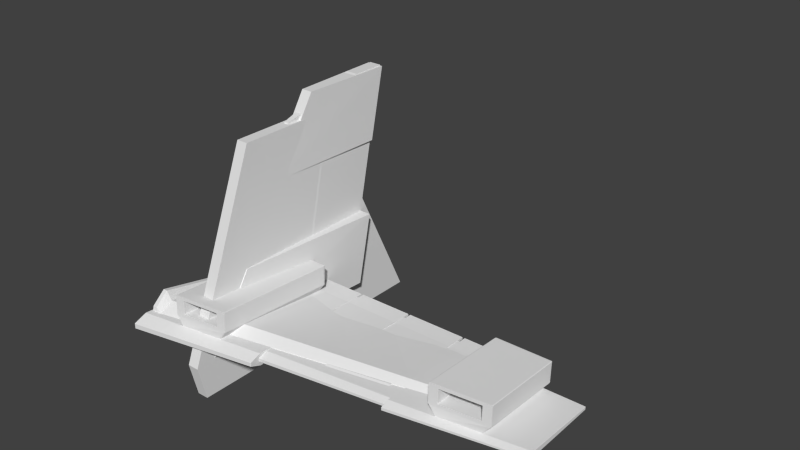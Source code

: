 # Source: Wings.blend  (saved by Blender 2.75.0; exported with 4.5.12 LTS)
import bpy
from mathutils import Matrix  # noqa: F401  (used for matrix-valued properties, if any)

bpy.ops.wm.read_factory_settings(use_empty=True)
scene = bpy.context.scene
scene.name = 'Scene'

# ---- collections
col_collection_1 = bpy.data.collections.new('Collection 1'); scene.collection.children.link(col_collection_1)

# ---- materials (node trees are filled in below, after node groups)
mat_material = bpy.data.materials.new('Material')
mat_material.alpha_threshold = 0.0
mat_material.roughness = 0.5
mat_material.line_color = (0.0, 0.0, 0.0, 1.0)

# ---- material node trees
mat_material.use_nodes = True; mat_material.node_tree.nodes.clear()
_N = mat_material.node_tree.nodes; _L = mat_material.node_tree.links
n0 = _N.new('ShaderNodeOutputMaterial'); n0.name = 'Material Output'; n0.location = (300, 300)
n1 = _N.new('ShaderNodeBsdfDiffuse'); n1.name = 'Diffuse BSDF'; n1.location = (10, 300)
_L.new(n1.outputs[0], n0.inputs[0])
n0.is_active_output = True

# ---- world
world_world = bpy.data.worlds.new('World'); scene.world = world_world
world_world.color = (0.05088, 0.05088, 0.05088)
world_world.use_sun_shadow = False
world_world.sun_shadow_jitter_overblur = 0.0
world_world.cycles.sampling_method = 'MANUAL'
world_world.cycles.sample_map_resolution = 256

# ---- meshes
me_cube_005 = bpy.data.meshes.new('Cube.005')
me_cube_005.from_pydata([(-0.8071, -1.0, -0.1228), (-0.8071, -1.0, 0.1228), (-0.8071, 1.207, -0.08296), (-0.8071, 1.207, -0.03348), (4.144, 0.195, -0.04218), (4.144, 0.195, 0.04218), (4.144, 1.207, -0.03331), (4.144, 1.207, 0.01865), (-0.8071, -0.7793, 0.254), (-0.8071, -0.7793, -0.224), (4.144, 0.2962, 0.1038), (4.144, 0.2962, -0.0739), (-0.8071, -1.034, 0.0), (-0.9739, -1.0, 0.1938), (4.144, 1.236, -0.00733), (4.144, 0.1952, 0.0), (4.144, 0.2993, 0.01497), (-0.9739, -1.0, -0.1706), (0.183, 1.207, -0.02305), (1.173, 0.918, 0.005038), (2.163, 0.918, 0.0246), (3.154, 1.207, 0.008226), (3.154, 1.207, -0.04324), (2.163, 0.918, -0.07105), (1.173, 0.918, -0.08969), (0.183, 1.207, -0.07303), (3.154, -0.04404, 0.0583), (2.163, -0.283, 0.07442), (1.173, -0.522, 0.09054), (0.183, -0.761, 0.1067), (0.183, -0.761, -0.1067), (1.173, -0.522, -0.09054), (2.163, -0.283, -0.07442), (3.154, -0.04404, -0.0583), (3.154, 0.08109, 0.1339), (2.163, -0.134, 0.1639), (1.173, -0.3491, 0.1939), (0.183, -0.5642, 0.224), (0.183, -0.5642, -0.194), (1.173, -0.3491, -0.164), (2.163, -0.134, -0.1339), (3.154, 0.08109, -0.1039), (0.183, -0.7881, 0.0), (1.173, -0.5423, 0.0), (2.163, -0.2965, 0.0), (3.154, -0.05066, 0.0), (3.154, 1.236, -0.01751), (2.163, 0.9471, -0.02322), (1.173, 0.9471, -0.04232), (0.183, 1.236, -0.04804), (-0.8071, 1.426, -0.07251), (-0.8071, 1.426, -0.03333), (4.144, 1.426, -0.0332), (4.144, 1.426, 0.007939), (-0.8071, 1.455, -0.05292), (4.144, 1.455, -0.01263), (0.183, 1.426, -0.02508), (3.154, 1.426, -0.0003148), (3.154, 1.426, -0.04106), (0.183, 1.426, -0.06465), (3.154, 1.455, -0.02069), (0.183, 1.455, -0.04486), (-0.9039, -1.0, -0.1706), (-0.9039, -1.0, 0.1938), (-0.9039, 1.207, -0.1115), (-0.9039, 1.207, -0.03804), (-0.9039, -0.7793, 0.3885), (-0.9039, -0.7793, -0.3208), (-0.9039, -1.034, 0.01164), (-0.9039, 1.426, -0.09596), (-0.9039, 1.426, -0.03783), (-0.9039, 1.455, -0.0669), (-0.9739, 1.207, -0.1115), (-0.9739, 1.207, -0.03804), (-0.9739, -0.7793, 0.3885), (-0.9739, -0.7793, -0.3208), (-0.9739, -1.034, 0.01164), (-0.9739, 1.207, -0.07476), (-0.9739, -0.8069, 0.03386), (-0.9739, 1.426, -0.09596), (-0.9739, 1.426, -0.03783), (-0.9739, 1.455, -0.0669)], [], [(54, 50, 69, 71), (22, 46, 60, 58), (16, 15, 4, 11), (42, 12, 0, 30), (41, 22, 6, 11), (37, 18, 3, 8), (29, 37, 8, 1), (33, 41, 11, 4), (14, 16, 11, 6), (3, 51, 70, 65), (12, 1, 63, 68), (7, 10, 16, 14), (29, 1, 12, 42), (10, 5, 15, 16), (18, 49, 61, 56), (0, 12, 68, 62), (25, 2, 50, 59), (18, 19, 48, 49), (19, 20, 47, 48), (20, 21, 46, 47), (5, 26, 45, 15), (26, 27, 44, 45), (27, 28, 43, 44), (28, 29, 42, 43), (0, 9, 38, 30), (30, 38, 39, 31), (31, 39, 40, 32), (32, 40, 41, 33), (5, 10, 34, 26), (26, 34, 35, 27), (27, 35, 36, 28), (28, 36, 37, 29), (10, 7, 21, 34), (34, 21, 20, 35), (35, 20, 19, 36), (36, 19, 18, 37), (9, 2, 25, 38), (38, 25, 24, 39), (39, 24, 23, 40), (40, 23, 22, 41), (15, 45, 33, 4), (45, 44, 32, 33), (44, 43, 31, 32), (43, 42, 30, 31), (46, 21, 57, 60), (49, 48, 24, 25), (48, 47, 23, 24), (47, 46, 22, 23), (60, 55, 52, 58), (57, 53, 55, 60), (51, 56, 61, 54), (54, 61, 59, 50), (49, 25, 59, 61), (21, 7, 53, 57), (9, 0, 62, 67), (3, 18, 56, 51), (14, 6, 52, 55), (7, 14, 55, 53), (6, 22, 58, 52), (2, 9, 67, 64), (68, 63, 13, 76), (67, 62, 17, 75), (70, 71, 81, 80), (71, 69, 79, 81), (64, 67, 75, 72), (65, 70, 80, 73), (8, 3, 65, 66), (50, 2, 64, 69), (51, 54, 71, 70), (1, 8, 66, 63), (78, 77, 72, 75), (76, 78, 75, 17), (13, 74, 78, 76), (74, 73, 77, 78), (77, 73, 80, 81), (72, 77, 81, 79), (62, 68, 76, 17), (69, 64, 72, 79), (63, 66, 74, 13), (66, 65, 73, 74)])
_uv = me_cube_005.uv_layers.new(name='UVMap')
_uv.uv.foreach_set('vector', [0.7275, 0.9834, 0.7224, 0.9829, 0.7221, 0.9687, 0.7279, 0.9692, 0.8801, 0.852, 0.8824, 0.8475, 0.9098, 0.8484, 0.9061, 0.8505, 0.8056, 0.2313, 0.8034, 0.2463, 0.7974, 0.2463, 0.7928, 0.2318, 0.1627, 0.7681, 0.02076, 0.8042, 0.0174, 0.7862, 0.1597, 0.7526, 0.5863, 0.6327, 0.5879, 0.4709, 0.7301, 0.4722, 0.7288, 0.6031, 0.1591, 0.1008, 0.1622, 0.3575, 0.02007, 0.3595, 0.01658, 0.07138, 0.1602, 0.06796, 0.1591, 0.1008, 0.01658, 0.07138, 0.01789, 0.03455, 0.5866, 0.6518, 0.5863, 0.6327, 0.7288, 0.6031, 0.7289, 0.6183, 0.8024, 0.09682, 0.8056, 0.2313, 0.7928, 0.2318, 0.7986, 0.101, 0.696, 0.896, 0.7273, 0.8965, 0.7271, 0.9104, 0.6957, 0.91, 0.7878, 0.5517, 0.7877, 0.5701, 0.7735, 0.5796, 0.7738, 0.5533, 0.8061, 0.101, 0.8183, 0.2318, 0.8056, 0.2313, 0.8024, 0.09682, 0.1602, 0.06796, 0.01789, 0.03455, 0.02122, 0.01658, 0.1632, 0.05244, 0.8183, 0.2318, 0.8095, 0.2463, 0.8034, 0.2463, 0.8056, 0.2313, 0.4313, 0.8391, 0.4291, 0.8434, 0.404, 0.8426, 0.4073, 0.8406, 0.7878, 0.5332, 0.7878, 0.5517, 0.7738, 0.5533, 0.7738, 0.5268, 0.1616, 0.4668, 0.01947, 0.4655, 0.01978, 0.4341, 0.1619, 0.4354, 0.4313, 0.8391, 0.5797, 0.8373, 0.579, 0.8455, 0.4291, 0.8434, 0.5797, 0.8373, 0.7294, 0.8373, 0.7299, 0.8456, 0.579, 0.8455, 0.7294, 0.8373, 0.8802, 0.8428, 0.8824, 0.8475, 0.7299, 0.8456, 0.7296, 0.2015, 0.5873, 0.1681, 0.5891, 0.1599, 0.7311, 0.1956, 0.5873, 0.1681, 0.4449, 0.1348, 0.4471, 0.1241, 0.5891, 0.1599, 0.4449, 0.1348, 0.3026, 0.1014, 0.3052, 0.08829, 0.4471, 0.1241, 0.3026, 0.1014, 0.1602, 0.06796, 0.1632, 0.05244, 0.3052, 0.08829, 0.0174, 0.7862, 0.01658, 0.7513, 0.159, 0.7217, 0.1597, 0.7526, 0.1597, 0.7526, 0.159, 0.7217, 0.3015, 0.692, 0.302, 0.719, 0.302, 0.719, 0.3015, 0.692, 0.4439, 0.6624, 0.4443, 0.6854, 0.4443, 0.6854, 0.4439, 0.6624, 0.5863, 0.6327, 0.5866, 0.6518, 0.7296, 0.2015, 0.729, 0.2185, 0.5865, 0.1891, 0.5873, 0.1681, 0.5873, 0.1681, 0.5865, 0.1891, 0.444, 0.1597, 0.4449, 0.1348, 0.4449, 0.1348, 0.444, 0.1597, 0.3015, 0.1303, 0.3026, 0.1014, 0.3026, 0.1014, 0.3015, 0.1303, 0.1591, 0.1008, 0.1602, 0.06796, 0.729, 0.2185, 0.7307, 0.3498, 0.5886, 0.3517, 0.5865, 0.1891, 0.5865, 0.1891, 0.5886, 0.3517, 0.4459, 0.312, 0.444, 0.1597, 0.444, 0.1597, 0.4459, 0.312, 0.3038, 0.3141, 0.3015, 0.1303, 0.3015, 0.1303, 0.3038, 0.3141, 0.1622, 0.3575, 0.1591, 0.1008, 0.01658, 0.7513, 0.01947, 0.4655, 0.1616, 0.4668, 0.159, 0.7217, 0.159, 0.7217, 0.1616, 0.4668, 0.3033, 0.5099, 0.3015, 0.692, 0.3015, 0.692, 0.3033, 0.5099, 0.4454, 0.5111, 0.4439, 0.6624, 0.4439, 0.6624, 0.4454, 0.5111, 0.5879, 0.4709, 0.5863, 0.6327, 0.7304, 0.6242, 0.5885, 0.6601, 0.5866, 0.6518, 0.7289, 0.6183, 0.5885, 0.6601, 0.4465, 0.696, 0.4443, 0.6854, 0.5866, 0.6518, 0.4465, 0.696, 0.3046, 0.7321, 0.302, 0.719, 0.4443, 0.6854, 0.3046, 0.7321, 0.1627, 0.7681, 0.1597, 0.7526, 0.302, 0.719, 0.8824, 0.8475, 0.8802, 0.8428, 0.9062, 0.846, 0.9098, 0.8484, 0.4291, 0.8434, 0.579, 0.8455, 0.5794, 0.8537, 0.4311, 0.8478, 0.579, 0.8455, 0.7299, 0.8456, 0.7291, 0.854, 0.5794, 0.8537, 0.7299, 0.8456, 0.8824, 0.8475, 0.8801, 0.852, 0.7291, 0.854, 0.5883, 0.4344, 0.7304, 0.4357, 0.7304, 0.4408, 0.5882, 0.4395, 0.589, 0.3831, 0.7311, 0.3812, 0.7311, 0.3864, 0.589, 0.3882, 0.0205, 0.3909, 0.1626, 0.3889, 0.1627, 0.394, 0.02055, 0.3959, 0.01985, 0.429, 0.162, 0.4304, 0.1619, 0.4354, 0.01978, 0.4341, 0.4291, 0.8434, 0.4311, 0.8478, 0.4073, 0.8446, 0.404, 0.8426, 0.5886, 0.3517, 0.7307, 0.3498, 0.7311, 0.3812, 0.589, 0.3831, 0.7955, 0.499, 0.7878, 0.5332, 0.7738, 0.5268, 0.7785, 0.4889, 0.02007, 0.3595, 0.1622, 0.3575, 0.1626, 0.3889, 0.0205, 0.3909, 0.8024, 0.09682, 0.7986, 0.101, 0.7987, 0.0696, 0.8016, 0.06542, 0.8061, 0.101, 0.8024, 0.09682, 0.8016, 0.06542, 0.8046, 0.0696, 0.7301, 0.4722, 0.5879, 0.4709, 0.5882, 0.4395, 0.7304, 0.4408, 0.6911, 0.983, 0.4051, 0.9834, 0.404, 0.9638, 0.6908, 0.9685, 0.7738, 0.5533, 0.7735, 0.5796, 0.7636, 0.5802, 0.7636, 0.5532, 0.7785, 0.4889, 0.7738, 0.5268, 0.7638, 0.5262, 0.7684, 0.4877, 0.7271, 0.9104, 0.733, 0.9107, 0.7328, 0.9206, 0.7269, 0.9205, 0.7279, 0.9692, 0.7221, 0.9687, 0.7224, 0.9587, 0.7284, 0.959, 0.6908, 0.9685, 0.404, 0.9638, 0.4042, 0.9538, 0.6909, 0.9585, 0.6957, 0.91, 0.7271, 0.9104, 0.7269, 0.9205, 0.6956, 0.92, 0.408, 0.8871, 0.696, 0.896, 0.6957, 0.91, 0.404, 0.9106, 0.7224, 0.9829, 0.6911, 0.983, 0.6908, 0.9685, 0.7221, 0.9687, 0.7273, 0.8965, 0.7323, 0.8967, 0.733, 0.9107, 0.7271, 0.9104, 0.7877, 0.5701, 0.7973, 0.6058, 0.7791, 0.6211, 0.7735, 0.5796, 0.9152, 0.3636, 0.96, 0.07766, 0.9653, 0.07811, 0.9662, 0.3648, 0.9151, 0.3963, 0.9152, 0.3636, 0.9662, 0.3648, 0.9416, 0.3941, 0.8895, 0.3888, 0.8649, 0.3545, 0.9152, 0.3636, 0.9151, 0.3963, 0.8649, 0.3545, 0.9548, 0.07704, 0.96, 0.07766, 0.9152, 0.3636, 0.96, 0.07766, 0.9548, 0.07704, 0.9579, 0.04581, 0.9625, 0.04207, 0.9653, 0.07811, 0.96, 0.07766, 0.9625, 0.04207, 0.9662, 0.04665, 0.7738, 0.5268, 0.7738, 0.5533, 0.7636, 0.5532, 0.7638, 0.5262, 0.7221, 0.9687, 0.6908, 0.9685, 0.6909, 0.9585, 0.7224, 0.9587, 0.7735, 0.5796, 0.7791, 0.6211, 0.769, 0.6225, 0.7636, 0.5802, 0.404, 0.9106, 0.6957, 0.91, 0.6956, 0.92, 0.404, 0.9206])
me_cube_005.use_remesh_preserve_volume = False
me_cube_005.use_remesh_preserve_attributes = False
me_cube_005.use_mirror_vertex_groups = False
me_cube_005.update()
me_cube_004 = bpy.data.meshes.new('Cube.004')
me_cube_004.from_pydata([(-1.0, -1.354, -0.3206), (-1.0, -1.354, 0.3206), (-1.0, 1.207, -0.401), (-1.0, 1.207, -0.1386), (5.255, -0.1587, -0.1101), (5.255, -0.1587, 0.1101), (5.255, 1.207, -0.1378), (5.255, 1.207, 0.1378), (-1.0, -1.133, 1.0), (-1.0, -1.133, -1.0), (5.255, -0.05742, 0.3435), (5.255, -0.05742, -0.3435), (1.085, 1.207, -0.0465), (3.17, 1.207, 0.04563), (3.17, 1.207, -0.2255), (1.085, 1.207, -0.3133), (3.17, -0.557, 0.1803), (1.085, -0.9553, 0.2504), (1.085, -0.9553, -0.2504), (3.17, -0.557, -0.1803), (3.17, -0.4159, 0.5624), (1.085, -0.7744, 0.7812), (1.085, -0.7744, -0.7812), (3.17, -0.4159, -0.5624), (1.085, 0.9845, -0.04623), (3.17, 0.9845, 0.02955), (3.17, 0.9845, -0.1935), (1.085, 0.9845, -0.2657), (3.17, -0.4666, 0.1403), (1.085, -0.7942, 0.198), (1.085, -0.7942, -0.2139), (3.17, -0.4666, -0.1562), (3.17, -0.3506, 0.4545), (1.085, -0.6455, 0.6345), (1.085, -0.6455, -0.6505), (3.17, -0.3506, -0.4705), (0.3901, 1.207, -0.3425), (-0.3049, 1.207, -0.3718), (0.3901, -1.088, 0.2738), (-0.3049, -1.221, 0.2972), (0.3901, -0.8939, 0.8541), (-0.3049, -1.013, 0.9271), (-0.3049, 1.207, -0.1079), (0.3901, 1.207, -0.07721), (-0.3049, -1.221, -0.2972), (0.3901, -1.088, -0.2738), (-0.3049, -1.013, -0.9271), (0.3901, -0.8939, -0.8541), (3.865, 1.207, 0.07634), (4.56, 1.207, 0.1071), (3.865, -0.4242, -0.1569), (4.56, -0.2914, -0.1335), (3.865, -0.2964, -0.4894), (4.56, -0.1769, -0.4165), (4.56, 1.207, -0.167), (3.865, 1.207, -0.1963), (4.56, -0.2914, 0.1335), (3.865, -0.4242, 0.1569), (4.56, -0.1769, 0.4165), (3.865, -0.2964, 0.4894), (0.493, -0.8875, 1.906), (-0.4079, -1.007, 1.979), (-0.4079, 1.214, 0.944), (0.493, 1.214, 0.9747), (3.745, 1.214, 1.128), (4.681, 1.214, 1.159), (4.681, -0.1705, 1.468), (3.745, -0.29, 1.541), (0.493, -0.872, 4.456), (-0.4078, -0.9915, 4.529), (-0.4078, 1.229, 3.494), (0.493, 1.229, 3.524), (3.745, 1.229, 3.678), (4.681, 1.229, 3.709), (4.681, -0.155, 4.018), (3.745, -0.2745, 4.091), (0.3497, -0.904, 2.323), (-0.2645, -0.9855, 2.373), (0.3497, -0.8935, 4.062), (-0.2645, -0.9749, 4.111), (0.3477, -0.4993, 2.182), (-0.2665, -0.5808, 2.232), (0.3477, -0.4887, 3.92), (-0.2665, -0.5702, 3.97), (4.538, -0.1864, 1.868), (3.888, -0.2694, 1.919), (4.538, -0.1756, 3.64), (3.888, -0.2587, 3.691), (4.526, 0.3475, 1.682), (3.876, 0.2644, 1.732), (4.526, 0.3582, 3.454), (3.876, 0.2752, 3.505)], [], [(8, 3, 2, 9), (49, 7, 6, 54), (10, 5, 4, 11), (39, 1, 0, 44), (53, 54, 6, 11), (41, 42, 3, 8), (39, 41, 8, 1), (51, 53, 11, 4), (7, 10, 11, 6), (1, 8, 9, 0), (45, 47, 22, 18), (22, 15, 27, 34), (57, 59, 20, 16), (17, 18, 30, 29), (59, 48, 13, 20), (16, 20, 32, 28), (47, 36, 15, 22), (12, 21, 33, 24), (57, 16, 19, 50), (19, 16, 28, 31), (43, 12, 15, 36), (23, 19, 31, 35), (30, 34, 35, 31), (28, 32, 33, 29), (32, 25, 24, 33), (34, 27, 26, 35), (28, 29, 30, 31), (24, 25, 26, 27), (21, 17, 29, 33), (15, 12, 24, 27), (18, 22, 34, 30), (14, 23, 35, 26), (20, 13, 25, 32), (13, 14, 26, 25), (3, 42, 37, 2), (42, 43, 36, 37), (9, 2, 37, 46), (46, 37, 36, 47), (0, 9, 46, 44), (44, 46, 47, 45), (17, 21, 40, 38), (38, 40, 41, 39), (21, 12, 43, 40), (48, 59, 67, 64), (17, 38, 45, 18), (38, 39, 44, 45), (5, 56, 51, 4), (56, 57, 50, 51), (10, 7, 49, 58), (42, 41, 61, 62), (5, 10, 58, 56), (56, 58, 59, 57), (19, 23, 52, 50), (50, 52, 53, 51), (23, 14, 55, 52), (52, 55, 54, 53), (13, 48, 55, 14), (48, 49, 54, 55), (65, 64, 72, 73), (66, 65, 73, 74), (59, 58, 66, 67), (40, 43, 63, 60), (43, 42, 62, 63), (58, 49, 65, 66), (41, 40, 60, 61), (49, 48, 64, 65), (68, 71, 70, 69), (74, 73, 72, 75), (60, 63, 71, 68), (61, 60, 76, 77), (64, 67, 75, 72), (67, 66, 84, 85), (62, 61, 69, 70), (63, 62, 70, 71), (78, 79, 83, 82), (69, 61, 77, 79), (68, 69, 79, 78), (60, 68, 78, 76), (81, 80, 82, 83), (76, 78, 82, 80), (77, 76, 80, 81), (79, 77, 81, 83), (87, 85, 89, 91), (66, 74, 86, 84), (74, 75, 87, 86), (75, 67, 85, 87), (89, 88, 90, 91), (86, 87, 91, 90), (84, 86, 90, 88), (85, 84, 88, 89)])
_uv = me_cube_004.uv_layers.new(name='UVMap')
_uv.uv.foreach_set('vector', [0.3544, 0.7254, 0.5002, 0.7963, 0.5002, 0.8127, 0.3544, 0.85, 0.6621, 0.4631, 0.7054, 0.4626, 0.7049, 0.4798, 0.6616, 0.4802, 0.03297, 0.9604, 0.02667, 0.9459, 0.02667, 0.9322, 0.03297, 0.9177, 0.07378, 0.628, 0.06563, 0.6713, 0.02667, 0.6626, 0.03766, 0.62, 0.824, 0.1167, 0.8272, 0.02914, 0.8705, 0.03036, 0.8677, 0.1101, 0.1146, 0.6345, 0.2666, 0.6217, 0.271, 0.6648, 0.1095, 0.6784, 0.07378, 0.628, 0.1146, 0.6345, 0.1095, 0.6784, 0.06563, 0.6713, 0.8274, 0.1354, 0.824, 0.1167, 0.8677, 0.1101, 0.8705, 0.1257, 0.1117, 0.9476, 0.03297, 0.9604, 0.03297, 0.9177, 0.1117, 0.9305, 0.3407, 0.7677, 0.3544, 0.7254, 0.3544, 0.85, 0.3407, 0.8076, 0.3592, 0.629, 0.3967, 0.622, 0.4028, 0.6658, 0.3684, 0.6721, 0.76, 0.8167, 0.8834, 0.8458, 0.8696, 0.8488, 0.7681, 0.8248, 0.6232, 0.3449, 0.6183, 0.3666, 0.575, 0.3583, 0.5807, 0.3336, 0.7488, 0.8809, 0.7488, 0.8498, 0.7588, 0.852, 0.7588, 0.8777, 0.6183, 0.3666, 0.6188, 0.4637, 0.5754, 0.4644, 0.575, 0.3583, 0.3407, 0.9271, 0.3495, 0.9033, 0.3535, 0.91, 0.3463, 0.9296, 0.3967, 0.622, 0.5311, 0.6288, 0.5294, 0.6721, 0.4028, 0.6658, 0.8834, 0.8624, 0.76, 0.914, 0.7681, 0.9049, 0.8696, 0.8625, 0.6232, 0.3449, 0.5807, 0.3336, 0.5871, 0.3121, 0.6289, 0.3262, 0.3407, 0.9495, 0.3407, 0.9271, 0.3463, 0.9296, 0.3463, 0.948, 0.2622, 0.5786, 0.2578, 0.5355, 0.2744, 0.5346, 0.2787, 0.5777, 0.3495, 0.9733, 0.3407, 0.9495, 0.3463, 0.948, 0.3535, 0.9676, 0.03107, 0.8643, 0.02667, 0.8359, 0.1574, 0.8204, 0.1605, 0.8411, 0.6799, 0.07262, 0.6772, 0.0933, 0.5463, 0.08034, 0.5501, 0.05188, 0.6772, 0.0933, 0.6828, 0.1804, 0.5533, 0.1901, 0.5463, 0.08034, 0.02667, 0.8359, 0.03061, 0.7317, 0.1605, 0.7356, 0.1574, 0.8204, 0.6799, 0.07262, 0.5501, 0.05188, 0.5548, 0.02667, 0.6834, 0.05447, 0.5533, 0.1901, 0.6828, 0.1804, 0.6834, 0.1942, 0.5538, 0.2038, 0.76, 0.914, 0.7488, 0.8809, 0.7588, 0.8777, 0.7681, 0.9049, 0.8834, 0.8458, 0.8834, 0.8624, 0.8696, 0.8625, 0.8696, 0.8488, 0.7488, 0.8498, 0.76, 0.8167, 0.7681, 0.8248, 0.7588, 0.852, 0.4505, 0.9524, 0.3495, 0.9733, 0.3535, 0.9676, 0.4367, 0.9504, 0.3495, 0.9033, 0.4505, 0.9355, 0.4367, 0.9365, 0.3535, 0.91, 0.4505, 0.9355, 0.4505, 0.9524, 0.4367, 0.9504, 0.4367, 0.9365, 0.271, 0.6648, 0.2666, 0.6217, 0.283, 0.6208, 0.2873, 0.6639, 0.2666, 0.6217, 0.2622, 0.5786, 0.2787, 0.5777, 0.283, 0.6208, 0.3844, 0.5346, 0.5346, 0.5422, 0.5329, 0.5855, 0.3905, 0.5783, 0.3905, 0.5783, 0.5329, 0.5855, 0.5311, 0.6288, 0.3967, 0.622, 0.3407, 0.5428, 0.3844, 0.5346, 0.3905, 0.5783, 0.3499, 0.5859, 0.3499, 0.5859, 0.3905, 0.5783, 0.3967, 0.622, 0.3592, 0.629, 0.09007, 0.5413, 0.1246, 0.5468, 0.1196, 0.5907, 0.08193, 0.5847, 0.08193, 0.5847, 0.1196, 0.5907, 0.1146, 0.6345, 0.07378, 0.628, 0.1246, 0.5468, 0.2578, 0.5355, 0.2622, 0.5786, 0.1196, 0.5907, 0.5216, 0.326, 0.5216, 0.4232, 0.4579, 0.4401, 0.4579, 0.343, 0.09007, 0.5413, 0.08193, 0.5847, 0.04865, 0.5773, 0.05963, 0.5346, 0.08193, 0.5847, 0.07378, 0.628, 0.03766, 0.62, 0.04865, 0.5773, 0.7085, 0.3674, 0.6659, 0.3562, 0.6706, 0.3403, 0.7124, 0.3542, 0.6659, 0.3562, 0.6232, 0.3449, 0.6289, 0.3262, 0.6706, 0.3403, 0.7052, 0.3828, 0.7054, 0.4626, 0.6621, 0.4631, 0.6617, 0.3748, 0.4929, 0.02667, 0.4929, 0.1792, 0.433, 0.2065, 0.433, 0.05397, 0.7085, 0.3674, 0.7052, 0.3828, 0.6617, 0.3748, 0.6659, 0.3562, 0.6659, 0.3562, 0.6617, 0.3748, 0.6183, 0.3666, 0.6232, 0.3449, 0.7414, 0.1547, 0.7367, 0.1298, 0.7804, 0.1232, 0.7844, 0.145, 0.7844, 0.145, 0.7804, 0.1232, 0.824, 0.1167, 0.8274, 0.1354, 0.7367, 0.1298, 0.7406, 0.02667, 0.7839, 0.02791, 0.7804, 0.1232, 0.7804, 0.1232, 0.7839, 0.02791, 0.8272, 0.02914, 0.824, 0.1167, 0.5754, 0.4644, 0.6188, 0.4637, 0.6183, 0.4807, 0.575, 0.4812, 0.6188, 0.4637, 0.6621, 0.4631, 0.6616, 0.4802, 0.6183, 0.4807, 0.7657, 0.3225, 0.824, 0.3206, 0.824, 0.4793, 0.7657, 0.4812, 0.09111, 0.4391, 0.09113, 0.3508, 0.2463, 0.3845, 0.2463, 0.4729, 0.7562, 0.5391, 0.8001, 0.5346, 0.8075, 0.6001, 0.7488, 0.6046, 0.02667, 0.1744, 0.02667, 0.03129, 0.08705, 0.05747, 0.08705, 0.2006, 0.8837, 0.257, 0.927, 0.2551, 0.9334, 0.3206, 0.8773, 0.3225, 0.02667, 0.4252, 0.02669, 0.3369, 0.09113, 0.3508, 0.09111, 0.4391, 0.8672, 0.5391, 0.9111, 0.5346, 0.9175, 0.6001, 0.8609, 0.6046, 0.7732, 0.257, 0.8165, 0.2551, 0.824, 0.3206, 0.7657, 0.3225, 0.2326, 0.264, 0.2326, 0.1209, 0.2887, 0.1201, 0.2887, 0.2727, 0.2463, 0.4729, 0.2463, 0.3845, 0.3046, 0.3841, 0.3046, 0.4812, 0.08705, 0.2006, 0.08705, 0.05747, 0.2326, 0.1209, 0.2326, 0.264, 0.8609, 0.6046, 0.9175, 0.6001, 0.9085, 0.6261, 0.8699, 0.6291, 0.4579, 0.343, 0.4579, 0.4401, 0.3046, 0.4812, 0.3046, 0.3841, 0.7488, 0.6046, 0.8075, 0.6001, 0.7986, 0.625, 0.7577, 0.6281, 0.433, 0.05397, 0.433, 0.2065, 0.2887, 0.2727, 0.2887, 0.1201, 0.8773, 0.3225, 0.9334, 0.3206, 0.9334, 0.4793, 0.8773, 0.4812, 0.65, 0.932, 0.6115, 0.9351, 0.6132, 0.9084, 0.6518, 0.9054, 0.8609, 0.7634, 0.8609, 0.6046, 0.8699, 0.6291, 0.8699, 0.7374, 0.9175, 0.7589, 0.8609, 0.7634, 0.8699, 0.7374, 0.9085, 0.7343, 0.9175, 0.6001, 0.9175, 0.7589, 0.9085, 0.7343, 0.9085, 0.6261, 0.6132, 0.8002, 0.6518, 0.7971, 0.6518, 0.9054, 0.6132, 0.9084, 0.6771, 0.8058, 0.6771, 0.914, 0.6518, 0.9054, 0.6518, 0.7971, 0.6073, 0.7742, 0.6459, 0.7711, 0.6518, 0.7971, 0.6132, 0.8002, 0.588, 0.9171, 0.588, 0.8088, 0.6132, 0.8002, 0.6132, 0.9084, 0.588, 0.694, 0.588, 0.5836, 0.6213, 0.5722, 0.6213, 0.6826, 0.8075, 0.6001, 0.8075, 0.7589, 0.7986, 0.7354, 0.7986, 0.625, 0.8075, 0.7589, 0.7488, 0.7634, 0.7577, 0.7385, 0.7986, 0.7354, 0.7488, 0.7634, 0.7488, 0.6046, 0.7577, 0.6281, 0.7577, 0.7385, 0.6213, 0.5722, 0.6621, 0.5691, 0.6621, 0.6795, 0.6213, 0.6826, 0.6605, 0.7146, 0.6196, 0.7178, 0.6213, 0.6826, 0.6621, 0.6795, 0.6954, 0.5805, 0.6954, 0.6909, 0.6621, 0.6795, 0.6621, 0.5691, 0.6143, 0.5377, 0.6551, 0.5346, 0.6621, 0.5691, 0.6213, 0.5722])
me_cube_004.use_remesh_preserve_volume = False
me_cube_004.use_remesh_preserve_attributes = False
me_cube_004.use_mirror_vertex_groups = False
me_cube_004.update()
me_cube_003 = bpy.data.meshes.new('Cube.003')
me_cube_003.from_pydata([(-1.0, -1.0, -0.04229), (-1.0, -1.0, 0.04229), (-1.0, 1.207, -0.05291), (-1.0, 1.207, -0.01829), (3.951, 0.195, -0.01453), (3.951, 0.195, 0.01453), (3.951, 1.207, -0.01818), (3.951, 1.207, 0.01818), (-1.0, -0.7793, 0.1319), (-1.0, -0.7793, -0.1319), (3.951, 0.2962, 0.04532), (3.951, 0.2962, -0.04532), (-0.00984, 1.207, -0.011), (0.9803, 1.207, -0.003704), (1.97, 1.207, 0.003589), (2.961, 1.207, 0.01088), (2.961, 1.207, -0.02512), (1.97, 1.207, -0.03207), (0.9803, 1.207, -0.03902), (-0.00984, 1.207, -0.04596), (2.961, -0.04404, 0.02008), (1.97, -0.283, 0.02563), (0.9803, -0.522, 0.03119), (-0.00984, -0.761, 0.03674), (-0.00984, -0.761, -0.03674), (0.9803, -0.522, -0.03119), (1.97, -0.283, -0.02563), (2.961, -0.04404, -0.02008), (2.961, 0.08109, 0.06264), (1.97, -0.134, 0.07997), (0.9803, -0.3491, 0.09729), (-0.00984, -0.5642, 0.1146), (-0.00984, -0.5642, -0.1146), (0.9803, -0.3491, -0.09729), (1.97, -0.134, -0.07997), (2.961, 0.08109, -0.06264), (2.961, -0.2371, 0.02008), (1.97, -0.4761, 0.02563), (0.9803, -0.7151, 0.03119), (-0.00984, -0.9541, 0.03674), (-0.00984, -0.9541, -0.03674), (0.9803, -0.7151, -0.03119), (1.97, -0.4761, -0.02563), (2.961, -0.2371, -0.02008), (2.961, -0.112, 0.06264), (1.97, -0.3271, 0.07997), (0.9803, -0.5422, 0.09729), (-0.00984, -0.7572, 0.1146), (-0.00984, -0.7572, -0.1146), (0.9803, -0.5422, -0.09729), (1.97, -0.3271, -0.07997), (2.961, -0.112, -0.06264), (2.961, 1.522, 0.01088), (3.951, 1.522, 0.01818), (3.951, 1.522, -0.01818), (-0.00984, 1.522, -0.011), (0.9803, 1.522, -0.003704), (1.97, 1.522, 0.003589), (2.961, 1.522, -0.02512), (1.97, 1.522, -0.03207), (0.9803, 1.522, -0.03902), (-0.00984, 1.522, -0.04596), (1.017, 1.207, -0.003436), (1.017, 1.207, -0.03876), (1.017, -0.5132, 0.03098), (1.017, -0.5132, -0.03098), (1.017, -0.3412, 0.09665), (1.017, -0.3412, -0.09665), (1.017, 1.522, -0.003436), (1.017, 1.522, -0.03876), (1.931, 1.207, 0.003299), (1.931, -0.2925, -0.02585), (1.931, -0.1426, -0.08066), (1.931, 1.522, 0.003299), (1.931, 1.207, -0.03235), (1.931, -0.2925, 0.02585), (1.931, -0.1426, 0.08066), (1.931, 1.522, -0.03235), (3.002, 1.207, 0.01119), (3.002, -0.03408, -0.01985), (3.002, 0.09005, -0.06192), (3.002, 1.207, -0.02483), (3.002, -0.03408, 0.01985), (3.002, 0.09005, 0.06192), (3.002, 1.522, 0.01119), (3.002, 1.522, -0.02483), (1.931, 1.132, 4.33e-05), (1.97, 1.132, 0.0002428), (3.002, 1.132, -0.01928), (2.961, 1.132, -0.01948), (1.017, 1.132, -0.02884), (0.9803, 1.132, -0.02902), (3.002, 0.03919, 0.01141), (2.961, 0.03043, 0.01157), (1.017, -0.3827, 0.01906), (0.9803, -0.3904, 0.0192), (1.931, -0.1884, -0.01998), (1.97, -0.18, -0.01983), (3.002, 0.1485, 0.04031), (2.961, 0.1406, 0.0408), (1.017, -0.2312, 0.06416), (0.9803, -0.2382, 0.0646), (1.931, -0.05632, -0.05762), (1.97, -0.04878, -0.05715), (0.9803, -0.2382, -0.06904), (0.9803, -0.3904, -0.02364), (2.961, 0.1406, -0.04525), (2.961, 0.03043, -0.01601), (1.97, -0.04878, 0.0527), (1.97, -0.18, 0.01538), (2.961, 1.132, 0.005252), (0.9803, 1.132, -0.004767), (1.97, 1.132, -0.02425), (1.97, 1.41, 0.0002428), (2.961, 1.41, 0.005252), (1.931, 1.41, 4.33e-05), (3.002, 1.41, -0.01928), (2.961, 1.41, -0.01948), (1.017, 1.41, -0.02884), (0.9803, 1.41, -0.02902), (0.9803, 1.41, -0.004767), (1.97, 1.41, -0.02425), (1.017, 1.132, -0.004582), (1.017, -0.3827, -0.0235), (1.017, -0.2312, -0.06861), (1.017, 1.41, -0.004582), (1.931, 1.132, -0.02444), (1.931, -0.1884, 0.01554), (1.931, -0.05632, 0.05318), (1.931, 1.41, -0.02444), (3.002, 1.132, 0.005461), (3.002, 0.03919, -0.01586), (3.002, 0.1485, -0.04475), (3.002, 1.41, 0.005461)], [], [(8, 3, 2, 9), (28, 20, 93, 99), (10, 5, 4, 11), (23, 1, 0, 24), (80, 81, 6, 11), (31, 12, 3, 8), (23, 31, 8, 1), (79, 80, 11, 4), (7, 10, 11, 6), (1, 8, 9, 0), (0, 9, 32, 24), (22, 30, 46, 38), (16, 58, 117, 89), (29, 21, 37, 45), (26, 21, 109, 97), (32, 33, 49, 48), (69, 63, 90, 118), (23, 24, 40, 39), (27, 35, 106, 107), (28, 15, 14, 29), (18, 60, 119, 91), (30, 13, 12, 31), (9, 2, 19, 32), (32, 19, 18, 33), (20, 27, 107, 93), (34, 17, 16, 35), (85, 81, 88, 116), (20, 28, 44, 36), (34, 26, 97, 103), (25, 22, 38, 41), (3, 12, 19, 2), (18, 19, 61, 60), (19, 12, 55, 61), (14, 15, 52, 57), (40, 48, 49, 41), (42, 50, 51, 43), (36, 44, 45, 37), (38, 46, 47, 39), (36, 37, 42, 43), (38, 39, 40, 41), (34, 35, 51, 50), (31, 23, 39, 47), (24, 32, 48, 40), (28, 29, 45, 44), (33, 25, 41, 49), (27, 20, 36, 43), (26, 34, 50, 42), (21, 26, 42, 37), (30, 31, 47, 46), (35, 27, 43, 51), (84, 53, 54, 85), (55, 56, 60, 61), (35, 16, 89, 106), (57, 52, 58, 59), (12, 13, 56, 55), (78, 7, 53, 84), (16, 17, 59, 58), (7, 6, 54, 53), (81, 80, 132, 88), (25, 33, 104, 105), (74, 63, 69, 77), (58, 52, 114, 117), (17, 34, 103, 112), (75, 64, 65, 71), (80, 79, 131, 132), (76, 70, 62, 66), (75, 76, 66, 64), (57, 59, 121, 113), (71, 72, 102, 96), (33, 18, 91, 104), (82, 83, 98, 92), (60, 56, 120, 119), (62, 70, 73, 68), (68, 73, 77, 69), (67, 63, 74, 72), (65, 67, 72, 71), (72, 74, 126, 102), (83, 78, 130, 98), (5, 82, 79, 4), (10, 7, 78, 83), (5, 10, 83, 82), (77, 73, 115, 129), (79, 82, 92, 131), (6, 81, 85, 54), (88, 89, 117, 116), (96, 102, 103, 97), (92, 98, 99, 93), (94, 100, 101, 95), (98, 130, 110, 99), (100, 122, 111, 101), (102, 126, 112, 103), (92, 93, 107, 131), (94, 95, 105, 123), (115, 113, 121, 129), (86, 87, 113, 115), (90, 91, 119, 118), (111, 122, 125, 120), (120, 125, 118, 119), (104, 91, 90, 124), (105, 104, 124, 123), (109, 108, 128, 127), (108, 87, 86, 128), (109, 127, 96, 97), (112, 126, 129, 121), (110, 130, 133, 114), (114, 133, 116, 117), (107, 106, 132, 131), (106, 89, 88, 132), (62, 68, 125, 122), (22, 25, 105, 95), (21, 29, 108, 109), (68, 69, 118, 125), (56, 13, 111, 120), (30, 22, 95, 101), (76, 75, 127, 128), (65, 64, 94, 123), (70, 76, 128, 86), (63, 67, 124, 90), (59, 17, 112, 121), (15, 28, 99, 110), (75, 71, 96, 127), (66, 62, 122, 100), (14, 57, 113, 87), (78, 84, 133, 130), (29, 14, 87, 108), (74, 77, 129, 126), (64, 66, 100, 94), (52, 15, 110, 114), (84, 85, 116, 133), (13, 30, 101, 111), (73, 70, 86, 115), (67, 65, 123, 124)])
_uv = me_cube_003.uv_layers.new(name='UVMap')
_uv.uv.foreach_set('vector', [0.055, 0.8324, 0.3198, 0.8524, 0.3198, 0.857, 0.055, 0.8676, 0.7665, 0.9685, 0.7499, 0.9628, 0.7598, 0.9617, 0.7745, 0.9656, 0.7729, 0.5468, 0.7594, 0.5427, 0.7594, 0.5389, 0.7729, 0.5348, 0.06882, 0.1595, 0.03652, 0.2914, 0.02558, 0.2886, 0.05932, 0.1571, 0.4443, 0.7099, 0.5933, 0.71, 0.5932, 0.8365, 0.4717, 0.8364, 0.09702, 0.1601, 0.3337, 0.1601, 0.3338, 0.2921, 0.06826, 0.2921, 0.06882, 0.1595, 0.09702, 0.1601, 0.06826, 0.2921, 0.03652, 0.2914, 0.4269, 0.7102, 0.4443, 0.7099, 0.4717, 0.8364, 0.4576, 0.8366, 0.8943, 0.5432, 0.7729, 0.5468, 0.7729, 0.5348, 0.8943, 0.5384, 0.02558, 0.8443, 0.055, 0.8324, 0.055, 0.8676, 0.02558, 0.8556, 0.02558, 0.3439, 0.05733, 0.3433, 0.08584, 0.4753, 0.05763, 0.4759, 0.4092, 0.9621, 0.4323, 0.9709, 0.4066, 0.9709, 0.3835, 0.9621, 0.9166, 0.9568, 0.9586, 0.9568, 0.9436, 0.9575, 0.9066, 0.9575, 0.07118, 0.9187, 0.05131, 0.926, 0.02558, 0.926, 0.04545, 0.9187, 0.05131, 0.9328, 0.05131, 0.926, 0.06505, 0.9273, 0.06505, 0.932, 0.08584, 0.4753, 0.1144, 0.6073, 0.08862, 0.6073, 0.06011, 0.4753, 0.6982, 0.9058, 0.6562, 0.9058, 0.6462, 0.9045, 0.6831, 0.9045, 0.7851, 0.6084, 0.7851, 0.6182, 0.7594, 0.6182, 0.7594, 0.6084, 0.7499, 0.9575, 0.7665, 0.9518, 0.7745, 0.9541, 0.7598, 0.958, 0.5245, 0.08828, 0.6748, 0.08819, 0.6749, 0.2202, 0.4958, 0.2203, 0.6397, 0.9527, 0.6818, 0.9527, 0.6667, 0.954, 0.6297, 0.9541, 0.1258, 0.02814, 0.3337, 0.02814, 0.3337, 0.1601, 0.09702, 0.1601, 0.05733, 0.3433, 0.3223, 0.3437, 0.3221, 0.4757, 0.08584, 0.4753, 0.08584, 0.4753, 0.3221, 0.4757, 0.3219, 0.6077, 0.1144, 0.6073, 0.7499, 0.9628, 0.7499, 0.9575, 0.7598, 0.958, 0.7598, 0.9617, 0.4737, 0.3513, 0.6526, 0.3515, 0.6525, 0.4835, 0.5023, 0.4833, 0.958, 0.4366, 0.916, 0.4366, 0.906, 0.4359, 0.9429, 0.4359, 0.7499, 0.9628, 0.7665, 0.9685, 0.7408, 0.9685, 0.7241, 0.9628, 0.07118, 0.94, 0.05131, 0.9328, 0.06505, 0.932, 0.08254, 0.937, 0.4092, 0.9538, 0.4092, 0.9621, 0.3835, 0.9621, 0.3835, 0.9538, 0.3269, 0.3437, 0.3268, 0.4757, 0.3221, 0.4757, 0.3223, 0.3437, 0.3219, 0.6077, 0.3221, 0.4757, 0.3641, 0.4757, 0.3639, 0.6077, 0.8625, 0.6027, 0.8625, 0.598, 0.9045, 0.598, 0.9045, 0.6027, 0.6749, 0.2202, 0.6748, 0.08819, 0.7168, 0.08814, 0.7169, 0.2201, 0.0319, 0.4758, 0.06011, 0.4753, 0.08862, 0.6073, 0.06395, 0.6078, 0.4269, 0.3517, 0.448, 0.3513, 0.4766, 0.4833, 0.459, 0.4836, 0.4812, 0.08798, 0.4988, 0.08828, 0.4701, 0.2203, 0.449, 0.2199, 0.07538, 0.0276, 0.1, 0.02813, 0.07129, 0.1601, 0.04308, 0.1595, 0.4812, 0.08798, 0.449, 0.2199, 0.4423, 0.2182, 0.476, 0.08668, 0.07538, 0.0276, 0.04308, 0.1595, 0.03358, 0.1571, 0.06731, 0.02558, 0.4737, 0.3513, 0.5023, 0.4833, 0.4766, 0.4833, 0.448, 0.3513, 0.8114, 0.598, 0.7851, 0.6084, 0.7594, 0.6084, 0.7856, 0.598, 0.7851, 0.6182, 0.8114, 0.6286, 0.7856, 0.6286, 0.7594, 0.6182, 0.5245, 0.08828, 0.4958, 0.2203, 0.4701, 0.2203, 0.4988, 0.08828, 0.4323, 0.945, 0.4092, 0.9538, 0.3835, 0.9538, 0.4066, 0.945, 0.7499, 0.9575, 0.7499, 0.9628, 0.7241, 0.9628, 0.7241, 0.9575, 0.05131, 0.9328, 0.07118, 0.94, 0.04545, 0.94, 0.02558, 0.9328, 0.05131, 0.926, 0.05131, 0.9328, 0.02558, 0.9328, 0.02558, 0.926, 0.1258, 0.02814, 0.09702, 0.1601, 0.07129, 0.1601, 0.1, 0.02813, 0.7665, 0.9518, 0.7499, 0.9575, 0.7241, 0.9575, 0.7408, 0.9518, 0.6401, 0.7101, 0.6401, 0.8366, 0.6352, 0.8366, 0.6353, 0.7101, 0.3688, 0.4758, 0.3686, 0.6078, 0.3639, 0.6077, 0.3641, 0.4757, 0.7665, 0.9518, 0.9166, 0.9568, 0.9066, 0.9575, 0.7745, 0.9541, 0.6994, 0.3516, 0.6993, 0.4836, 0.6945, 0.4836, 0.6946, 0.3516, 0.3337, 0.1601, 0.3337, 0.02814, 0.3756, 0.02812, 0.3757, 0.1601, 0.888, 0.3095, 0.888, 0.183, 0.9299, 0.183, 0.93, 0.3095, 0.6525, 0.4835, 0.6526, 0.3515, 0.6946, 0.3516, 0.6945, 0.4836, 0.8943, 0.5432, 0.8943, 0.5384, 0.9363, 0.5384, 0.9363, 0.5432, 0.916, 0.4366, 0.7671, 0.4415, 0.7749, 0.4393, 0.906, 0.4359, 0.4092, 0.9538, 0.4323, 0.945, 0.4471, 0.9488, 0.4268, 0.9548, 0.2565, 0.7811, 0.2567, 0.6593, 0.2986, 0.6593, 0.2985, 0.7812, 0.9586, 0.9568, 0.9586, 0.9616, 0.9436, 0.9608, 0.9436, 0.9575, 0.2499, 0.9336, 0.07118, 0.94, 0.08254, 0.937, 0.2399, 0.9326, 0.4647, 0.5364, 0.4349, 0.6582, 0.4269, 0.6562, 0.458, 0.5348, 0.7671, 0.4415, 0.7505, 0.4359, 0.7603, 0.4354, 0.7749, 0.4393, 0.486, 0.5369, 0.6662, 0.5369, 0.6663, 0.6587, 0.4594, 0.6587, 0.4647, 0.5364, 0.486, 0.5369, 0.4594, 0.6587, 0.4349, 0.6582, 0.2919, 0.9289, 0.2919, 0.9336, 0.2769, 0.9326, 0.2769, 0.9293, 0.6913, 0.7968, 0.7113, 0.7895, 0.7228, 0.7926, 0.7052, 0.7976, 0.4323, 0.945, 0.6397, 0.9527, 0.6297, 0.9541, 0.4471, 0.9488, 0.7505, 0.4306, 0.7671, 0.425, 0.7749, 0.4279, 0.7603, 0.4318, 0.6818, 0.9527, 0.6818, 0.9574, 0.6667, 0.9573, 0.6667, 0.954, 0.6663, 0.6587, 0.6662, 0.5369, 0.7082, 0.5368, 0.7082, 0.6587, 0.3034, 0.6594, 0.3032, 0.7812, 0.2985, 0.7812, 0.2986, 0.6593, 0.05012, 0.6589, 0.2567, 0.6593, 0.2565, 0.7811, 0.07646, 0.7808, 0.02558, 0.6594, 0.05012, 0.6589, 0.07646, 0.7808, 0.05518, 0.7812, 0.7113, 0.7895, 0.8912, 0.796, 0.8812, 0.797, 0.7228, 0.7926, 0.7671, 0.425, 0.916, 0.4318, 0.906, 0.4326, 0.7749, 0.4279, 0.7524, 0.1828, 0.7215, 0.3092, 0.7163, 0.3079, 0.7486, 0.1818, 0.7665, 0.183, 0.888, 0.183, 0.888, 0.3095, 0.7389, 0.3095, 0.7524, 0.1828, 0.7665, 0.183, 0.7389, 0.3095, 0.7215, 0.3092, 0.9332, 0.796, 0.9332, 0.8007, 0.9181, 0.8003, 0.9181, 0.797, 0.7505, 0.4359, 0.7505, 0.4306, 0.7603, 0.4318, 0.7603, 0.4354, 0.5932, 0.8365, 0.5933, 0.71, 0.6353, 0.7101, 0.6352, 0.8366, 0.922, 0.3656, 0.9225, 0.3604, 0.948, 0.3666, 0.9468, 0.3679, 0.7493, 0.8973, 0.767, 0.8878, 0.7692, 0.893, 0.7531, 0.8991, 0.7546, 0.3628, 0.767, 0.3685, 0.7645, 0.3739, 0.7505, 0.3645, 0.695, 0.7262, 0.7144, 0.7334, 0.7125, 0.7384, 0.6913, 0.7278, 0.767, 0.3685, 0.9218, 0.3687, 0.922, 0.3739, 0.7645, 0.3739, 0.7144, 0.7334, 0.9181, 0.7279, 0.9184, 0.7322, 0.7125, 0.7384, 0.767, 0.8878, 0.9499, 0.8894, 0.9497, 0.8941, 0.7692, 0.893, 0.7546, 0.3628, 0.7505, 0.3645, 0.7509, 0.359, 0.7545, 0.361, 0.695, 0.7262, 0.6913, 0.7278, 0.6916, 0.7202, 0.6953, 0.7221, 0.9744, 0.8961, 0.9733, 0.8949, 0.9733, 0.8945, 0.9742, 0.8931, 0.9503, 0.9018, 0.9498, 0.8971, 0.9733, 0.8949, 0.9744, 0.8961, 0.9182, 0.7251, 0.9185, 0.7209, 0.9414, 0.7254, 0.9406, 0.7265, 0.9184, 0.7322, 0.9181, 0.7279, 0.9406, 0.727, 0.9414, 0.7281, 0.9414, 0.7281, 0.9406, 0.727, 0.9406, 0.7265, 0.9414, 0.7254, 0.713, 0.7099, 0.9185, 0.7209, 0.9182, 0.7251, 0.7149, 0.7148, 0.6916, 0.7202, 0.713, 0.7099, 0.7149, 0.7148, 0.6953, 0.7221, 0.7533, 0.902, 0.7695, 0.9083, 0.7674, 0.9136, 0.7493, 0.9039, 0.7695, 0.9083, 0.9498, 0.8971, 0.9503, 0.9018, 0.7674, 0.9136, 0.7533, 0.902, 0.7493, 0.9039, 0.7493, 0.8973, 0.7531, 0.8991, 0.9497, 0.8941, 0.9499, 0.8894, 0.9742, 0.8931, 0.9733, 0.8945, 0.922, 0.3739, 0.9218, 0.3687, 0.9467, 0.3684, 0.9477, 0.3698, 0.9477, 0.3698, 0.9467, 0.3684, 0.9468, 0.3679, 0.948, 0.3666, 0.7509, 0.359, 0.7653, 0.3513, 0.7674, 0.3568, 0.7545, 0.361, 0.7653, 0.3513, 0.9225, 0.3604, 0.922, 0.3656, 0.7674, 0.3568, 0.6562, 0.9011, 0.6982, 0.9011, 0.6831, 0.9013, 0.6462, 0.9013, 0.4092, 0.9621, 0.4092, 0.9538, 0.4268, 0.9548, 0.4268, 0.9605, 0.05131, 0.926, 0.07118, 0.9187, 0.08254, 0.9224, 0.06505, 0.9273, 0.6982, 0.9011, 0.6982, 0.9058, 0.6831, 0.9045, 0.6831, 0.9013, 0.6818, 0.9574, 0.6397, 0.9574, 0.6297, 0.9573, 0.6667, 0.9573, 0.4323, 0.9709, 0.4092, 0.9621, 0.4268, 0.9605, 0.4471, 0.9666, 0.7113, 0.811, 0.6913, 0.8037, 0.7052, 0.8023, 0.7228, 0.8074, 0.4269, 0.9048, 0.4269, 0.8965, 0.4443, 0.8981, 0.4443, 0.9038, 0.8912, 0.8007, 0.7113, 0.811, 0.7228, 0.8074, 0.8812, 0.8003, 0.6562, 0.9058, 0.4498, 0.9135, 0.4645, 0.9098, 0.6462, 0.9045, 0.2919, 0.9336, 0.2499, 0.9336, 0.2399, 0.9326, 0.2769, 0.9326, 0.9166, 0.9616, 0.7665, 0.9685, 0.7745, 0.9656, 0.9066, 0.9608, 0.6913, 0.8037, 0.6913, 0.7968, 0.7052, 0.7976, 0.7052, 0.8023, 0.4498, 0.8878, 0.6562, 0.9011, 0.6462, 0.9013, 0.4645, 0.8921, 0.2499, 0.9289, 0.2919, 0.9289, 0.2769, 0.9293, 0.2399, 0.9293, 0.916, 0.4318, 0.958, 0.4318, 0.9429, 0.4326, 0.906, 0.4326, 0.07118, 0.9187, 0.2499, 0.9289, 0.2399, 0.9293, 0.08254, 0.9224, 0.8912, 0.796, 0.9332, 0.796, 0.9181, 0.797, 0.8812, 0.797, 0.4269, 0.8965, 0.4498, 0.8878, 0.4645, 0.8921, 0.4443, 0.8981, 0.9586, 0.9616, 0.9166, 0.9616, 0.9066, 0.9608, 0.9436, 0.9608, 0.958, 0.4318, 0.958, 0.4366, 0.9429, 0.4359, 0.9429, 0.4326, 0.6397, 0.9574, 0.4323, 0.9709, 0.4471, 0.9666, 0.6297, 0.9573, 0.9332, 0.8007, 0.8912, 0.8007, 0.8812, 0.8003, 0.9181, 0.8003, 0.4498, 0.9135, 0.4269, 0.9048, 0.4443, 0.9038, 0.4645, 0.9098])
me_cube_003.use_remesh_preserve_volume = False
me_cube_003.use_remesh_preserve_attributes = False
me_cube_003.use_mirror_vertex_groups = False
me_cube_003.update()
me_cube_002 = bpy.data.meshes.new('Cube.002')
me_cube_002.from_pydata([(0.02902, -1.0, -1.0), (0.02902, 1.472, 3.164), (0.07775, 2.108, -1.0), (0.07775, 3.029, 3.164), (0.07775, 2.246, -0.3746), (0.02902, -0.7913, -0.3746), (0.07775, 2.768, 1.985), (0.07775, 2.507, 0.805), (0.02902, 0.7177, 1.985), (0.02902, -0.03682, 0.805), (0.2984, 2.507, 0.805), (0.2984, 2.246, -0.3746), (0.1114, -0.03682, 0.805), (0.1114, -0.7913, -0.3746), (0.14, 3.029, 3.164), (0.09222, 1.472, 3.164), (0.14, 2.768, 1.985), (0.09222, 0.7177, 1.985), (0.0, 3.029, 3.164), (0.0, 2.108, -1.0), (0.0, 1.472, 3.164), (0.0, -1.0, -1.0), (0.0, -0.7913, -0.3746), (0.0, 2.246, -0.3746), (0.0, 2.768, 1.985), (0.0, 2.507, 0.805), (0.0, 0.7177, 1.985), (0.0, -0.03682, 0.805)], [], [(23, 4, 2, 19), (4, 5, 0, 2), (21, 19, 2, 0), (25, 7, 4, 23), (7, 9, 12, 10), (18, 3, 6, 24), (24, 6, 7, 25), (6, 8, 9, 7), (10, 12, 13, 11), (4, 7, 10, 11), (5, 4, 11, 13), (9, 5, 13, 12), (14, 15, 17, 16), (3, 1, 15, 14), (8, 6, 16, 17), (1, 8, 17, 15), (6, 3, 14, 16), (8, 26, 27, 9), (1, 20, 26, 8), (9, 27, 22, 5), (1, 3, 18, 20), (5, 22, 21, 0)])
_uv = me_cube_002.uv_layers.new(name='UVMap')
_uv.uv.foreach_set('vector', [0.8761, 0.592, 0.8885, 0.592, 0.8885, 0.6946, 0.8761, 0.6946, 0.6534, 0.1697, 0.09614, 0.1841, 0.05489, 0.07035, 0.6251, 0.05562, 0.01115, 0.9764, 0.5091, 0.9764, 0.5091, 0.9889, 0.01115, 0.981, 0.8761, 0.3984, 0.8885, 0.3984, 0.8885, 0.592, 0.8761, 0.592, 0.695, 0.4679, 0.2293, 0.4336, 0.2307, 0.4185, 0.6987, 0.4276, 0.8761, 0.01115, 0.8885, 0.01115, 0.8885, 0.2048, 0.8761, 0.2048, 0.8761, 0.2048, 0.8885, 0.2048, 0.8885, 0.3984, 0.8761, 0.3984, 0.7268, 0.6873, 0.3515, 0.6597, 0.2293, 0.4336, 0.695, 0.4679, 0.6987, 0.4276, 0.2307, 0.4185, 0.09677, 0.1992, 0.6551, 0.2102, 0.8885, 0.592, 0.8885, 0.3984, 0.9239, 0.3984, 0.9239, 0.592, 0.09614, 0.1841, 0.6534, 0.1697, 0.6551, 0.2102, 0.09677, 0.1992, 0.9508, 0.3412, 0.9508, 0.1168, 0.964, 0.1168, 0.964, 0.3412, 0.7583, 0.9181, 0.4731, 0.8973, 0.3509, 0.6712, 0.7263, 0.6987, 0.9554, 0.9661, 0.7058, 0.9663, 0.7061, 0.9561, 0.9557, 0.9561, 0.3515, 0.6597, 0.7268, 0.6873, 0.7263, 0.6987, 0.3509, 0.6712, 0.9509, 0.79, 0.9508, 0.5656, 0.961, 0.5656, 0.961, 0.79, 0.8885, 0.2048, 0.8885, 0.01115, 0.8985, 0.01115, 0.8985, 0.2048, 0.9508, 0.5656, 0.9462, 0.5656, 0.9462, 0.3412, 0.9508, 0.3412, 0.9509, 0.79, 0.9462, 0.79, 0.9462, 0.5656, 0.9508, 0.5656, 0.9508, 0.3412, 0.9462, 0.3412, 0.9462, 0.1168, 0.9508, 0.1168, 0.7058, 0.9663, 0.9554, 0.9661, 0.955, 0.9786, 0.7056, 0.9709, 0.9508, 0.1168, 0.9462, 0.1168, 0.9462, 0.01115, 0.9508, 0.01115])
me_cube_002.use_remesh_preserve_volume = False
me_cube_002.use_remesh_preserve_attributes = False
me_cube_002.use_mirror_vertex_groups = False
me_cube_002.update()
me_cube_001 = bpy.data.meshes.new('Cube.001')
me_cube_001.from_pydata([(0.09641, -1.0, -1.002), (0.09641, -1.129, -0.4254), (0.09641, 0.1363, -1.002), (0.09641, 0.2655, -0.4254), (0.09641, 1.129, 2.775), (0.09641, 0.1308, 2.775), (0.09641, 0.8447, -0.4254), (0.09641, 1.505, 2.775), (0.09641, 3.253, -0.4254), (0.09641, 1.708, 2.775), (0.09641, 2.481, -1.002), (0.09641, 3.527, -1.002), (0.0, 0.2655, -0.4254), (0.0, 0.1363, -1.002), (0.0, -1.129, -0.4254), (0.0, -1.0, -1.002), (0.0, 1.129, 2.775), (0.0, 0.1308, 2.775), (0.0, 0.8447, -0.4254), (0.0, 1.505, 2.775), (0.0, 3.253, -0.4254), (0.0, 1.708, 2.775), (0.0, 2.481, -1.002), (0.0, 3.527, -1.002), (0.09641, 0.506, -0.09231), (0.09641, 0.452, -0.2927), (0.09641, 0.7491, -0.09231), (0.09641, 0.7165, -0.2927), (0.9691, 0.506, -1.006), (0.7687, 0.452, -1.006), (0.9691, 0.7491, -1.006), (0.7687, 0.7165, -1.006)], [], [(12, 3, 2, 13), (3, 1, 0, 2), (15, 13, 2, 0), (14, 1, 5, 17), (6, 7, 26, 27), (1, 3, 4, 5), (7, 6, 8, 9), (16, 4, 7, 19), (19, 7, 9, 21), (8, 6, 10, 11), (20, 8, 11, 23), (6, 18, 22, 10), (10, 22, 23, 11), (8, 20, 21, 9), (3, 12, 18, 6), (5, 4, 16, 17), (1, 14, 15, 0), (26, 24, 28, 30), (3, 6, 27, 25), (4, 3, 25, 24), (7, 4, 24, 26), (28, 29, 31, 30), (27, 26, 30, 31), (25, 27, 31, 29), (24, 25, 29, 28)])
_uv = me_cube_001.uv_layers.new(name='UVMap')
_uv.uv.foreach_set('vector', [0.8657, 0.5803, 0.882, 0.5803, 0.882, 0.6802, 0.8657, 0.6802, 0.2482, 0.11, 0.01254, 0.11, 0.03436, 0.01254, 0.2263, 0.01254, 0.8657, 0.8722, 0.8657, 0.6802, 0.882, 0.6802, 0.882, 0.8722, 0.9071, 0.1124, 0.9233, 0.1124, 0.9233, 0.6936, 0.9071, 0.6936, 0.346, 0.11, 0.4576, 0.6508, 0.3299, 0.1663, 0.3244, 0.1324, 0.01254, 0.11, 0.2482, 0.11, 0.3941, 0.6508, 0.2254, 0.6508, 0.4576, 0.6508, 0.346, 0.11, 0.7529, 0.11, 0.492, 0.6508, 0.8406, 0.8188, 0.8243, 0.8188, 0.8243, 0.7553, 0.8406, 0.7553, 0.8406, 0.7553, 0.8243, 0.7553, 0.8243, 0.7209, 0.8406, 0.7209, 0.7529, 0.11, 0.346, 0.11, 0.6224, 0.01254, 0.7993, 0.01254, 0.8406, 0.1205, 0.8243, 0.1205, 0.8243, 0.01254, 0.8406, 0.01254, 0.882, 0.4824, 0.8657, 0.4824, 0.8657, 0.1894, 0.882, 0.1894, 0.882, 0.1894, 0.8657, 0.1894, 0.8657, 0.01254, 0.882, 0.01254, 0.8243, 0.1205, 0.8406, 0.1205, 0.8406, 0.7209, 0.8243, 0.7209, 0.882, 0.5803, 0.8657, 0.5803, 0.8657, 0.4824, 0.882, 0.4824, 0.8243, 0.9875, 0.8243, 0.8188, 0.8406, 0.8188, 0.8406, 0.9875, 0.9233, 0.1124, 0.9071, 0.1124, 0.9071, 0.01254, 0.9233, 0.01254, 0.01254, 0.7431, 0.01254, 0.702, 0.226, 0.702, 0.226, 0.7431, 0.2482, 0.11, 0.346, 0.11, 0.3244, 0.1324, 0.2797, 0.1324, 0.3941, 0.6508, 0.2482, 0.11, 0.2797, 0.1324, 0.2888, 0.1663, 0.4576, 0.6508, 0.3941, 0.6508, 0.2888, 0.1663, 0.3299, 0.1663, 0.226, 0.702, 0.2598, 0.6929, 0.2598, 0.7376, 0.226, 0.7431, 0.03702, 0.7671, 0.01254, 0.7431, 0.226, 0.7431, 0.2026, 0.7682, 0.4254, 0.6929, 0.4254, 0.7376, 0.2598, 0.7376, 0.2598, 0.6929, 0.01254, 0.702, 0.03702, 0.6769, 0.2026, 0.6759, 0.226, 0.702])
me_cube_001.use_remesh_preserve_volume = False
me_cube_001.use_remesh_preserve_attributes = False
me_cube_001.use_mirror_vertex_groups = False
me_cube_001.update()
me_cube = bpy.data.meshes.new('Cube')
me_cube.from_pydata([(0.09973, 1.0, -1.0), (0.02653, -1.0, -1.0), (0.09973, 1.878, 3.021), (0.02653, -1.116, -0.4604), (0.06453, -5.96e-08, -1.0), (0.03616, 1.016, 2.794), (0.09973, 1.249, 0.1417), (0.02653, -1.033, -0.8468), (0.07452, 0.2884, 0.0771), (0.09973, 1.841, 0.2974), (0.09974, 2.47, 3.177), (0.09973, 2.399, 0.2974), (0.09974, 3.028, 3.177), (0.09973, 1.637, -0.6171), (0.09973, 2.196, -0.6171), (1.783e-08, 1.0, -1.0), (-2.081e-08, -1.0, -1.0), (2.378e-08, 1.878, 3.021), (-3.567e-08, -1.116, -0.4604), (-1.189e-08, 1.016, 2.794), (5.945e-09, 1.192e-07, -1.0), (2.378e-08, 1.249, 0.1417), (-2.378e-08, -1.033, -0.8468), (1.653e-06, 2.47, 3.177), (1.653e-06, 1.841, 0.2974), (1.653e-06, 3.028, 3.177), (1.653e-06, 2.399, 0.2974), (1.653e-06, 1.637, -0.6171), (1.653e-06, 2.196, -0.6171)], [], [(8, 5, 3, 7), (6, 2, 5, 8), (0, 6, 8, 4), (17, 2, 10, 23), (4, 8, 7, 1), (23, 10, 12, 25), (2, 6, 9, 10), (10, 9, 11, 12), (26, 11, 14, 28), (11, 9, 13, 14), (9, 24, 27, 13), (13, 27, 28, 14), (12, 11, 26, 25), (6, 21, 24, 9), (1, 7, 22, 16), (0, 4, 20, 15), (2, 17, 19, 5), (6, 0, 15, 21), (7, 3, 18, 22), (5, 19, 18, 3), (4, 1, 16, 20)])
_uv = me_cube.uv_layers.new(name='UVMap')
_uv.uv.foreach_set('vector', [0.28, 0.2647, 0.3749, 0.7626, 0.03431, 0.1497, 0.05433, 0.08137, 0.4519, 0.2889, 0.5274, 0.8147, 0.3749, 0.7626, 0.28, 0.2647, 0.422, 0.08039, 0.4519, 0.2889, 0.28, 0.2647, 0.2421, 0.06732, 0.8003, 0.8136, 0.8154, 0.8136, 0.8154, 0.9057, 0.8003, 0.9057, 0.2421, 0.06732, 0.28, 0.2647, 0.05433, 0.08137, 0.06227, 0.05426, 0.8003, 0.9057, 0.8154, 0.9057, 0.8154, 0.9899, 0.8003, 0.9899, 0.5274, 0.8147, 0.4519, 0.2889, 0.5561, 0.3246, 0.6317, 0.8504, 0.6317, 0.8504, 0.5561, 0.3246, 0.6566, 0.3318, 0.7321, 0.8577, 0.8507, 0.2354, 0.8357, 0.2354, 0.8357, 0.09432, 0.8507, 0.09432, 0.6566, 0.3318, 0.5561, 0.3246, 0.5315, 0.1575, 0.632, 0.1648, 0.886, 0.1512, 0.871, 0.1512, 0.871, 0.01014, 0.886, 0.01014, 0.8357, 0.01014, 0.8507, 0.01014, 0.8507, 0.09432, 0.8357, 0.09432, 0.8357, 0.6794, 0.8357, 0.2354, 0.8507, 0.2354, 0.8507, 0.6794, 0.886, 0.2433, 0.871, 0.2433, 0.871, 0.1512, 0.886, 0.1512, 0.8043, 0.01014, 0.8043, 0.03374, 0.8003, 0.03374, 0.8003, 0.01014, 0.7727, 0.9686, 0.6221, 0.9633, 0.6221, 0.9536, 0.7727, 0.9536, 0.8154, 0.8136, 0.8003, 0.8136, 0.8003, 0.6792, 0.8058, 0.6792, 0.886, 0.2433, 0.886, 0.4193, 0.871, 0.4193, 0.871, 0.2433, 0.8043, 0.03374, 0.8043, 0.09327, 0.8003, 0.09327, 0.8003, 0.03374, 0.8058, 0.6792, 0.8003, 0.6792, 0.8003, 0.09327, 0.8043, 0.09327, 0.6221, 0.9633, 0.4715, 0.9576, 0.4715, 0.9536, 0.6221, 0.9536])
me_cube.materials.append(mat_material)
me_cube.use_remesh_preserve_volume = False
me_cube.use_remesh_preserve_attributes = False
me_cube.use_mirror_vertex_groups = False
me_cube.update()

# ---- objects
ob_wing03 = bpy.data.objects.new('Wing03', me_cube_005)
ob_wing02 = bpy.data.objects.new('Wing02', me_cube_004)
ob_wing01 = bpy.data.objects.new('Wing01', me_cube_003)
ob_fin03 = bpy.data.objects.new('Fin03', me_cube_002)
ob_fin02 = bpy.data.objects.new('Fin02', me_cube_001)
ob_fin01 = bpy.data.objects.new('Fin01', me_cube)

# ---- transforms, parenting, visibility, modifiers, constraints
ob_wing03.location = (0.0, 0.0, 0.0)
ob_wing03.hide_viewport = True
ob_wing03.lineart.crease_threshold = 0.0
ob_wing02.location = (0.0, 0.0, 0.0)
ob_wing02.scale = (1.0, 1.0, 0.1319)
ob_wing02.hide_viewport = True
ob_wing02.lineart.crease_threshold = 0.0
_m = ob_wing02.modifiers.new('Bevel', 'BEVEL')
_m.width = 1.722
_m.width_pct = 1.722
_m.segments = 2
_m.limit_method = 'NONE'
_m.offset_type = 'PERCENT'
_m.spread = 0.0
ob_wing01.location = (0.0, 0.0, 0.0)
ob_wing01.hide_viewport = True
ob_wing01.lineart.crease_threshold = 0.0
ob_fin03.location = (0.0, 0.0, 0.0)
ob_fin03.hide_viewport = True
ob_fin03.lineart.crease_threshold = 0.0
_m = ob_fin03.modifiers.new('Mirror', 'MIRROR')
ob_fin02.location = (0.0, 0.0, 0.0)
ob_fin02.hide_viewport = True
ob_fin02.lineart.crease_threshold = 0.0
_m = ob_fin02.modifiers.new('Mirror', 'MIRROR')
_m.use_clip = True
ob_fin01.location = (0.0, 0.0, 0.0)
ob_fin01.lock_rotations_4d = False
ob_fin01.empty_display_type = 'ARROWS'
ob_fin01.lineart.crease_threshold = 0.0
_m = ob_fin01.modifiers.new('Mirror', 'MIRROR')

# ---- collection membership
col_collection_1.objects.link(ob_wing03)
col_collection_1.objects.link(ob_wing02)
col_collection_1.objects.link(ob_wing01)
col_collection_1.objects.link(ob_fin03)
col_collection_1.objects.link(ob_fin02)
col_collection_1.objects.link(ob_fin01)

# ---- scene / render settings (as saved in the file)
scene.frame_start = 1; scene.frame_end = 250; scene.frame_set(1)
scene.render.engine = 'CYCLES'
scene.render.resolution_percentage = 50
scene.render.dither_intensity = 0.0
scene.cycles.use_denoising = False
scene.cycles.samples = 10
scene.cycles.sampling_pattern = 'TABULATED_SOBOL'
scene.cycles.light_sampling_threshold = 0.0
scene.cycles.use_adaptive_sampling = False
scene.cycles.use_light_tree = False
scene.cycles.blur_glossy = 0.0
scene.cycles.pixel_filter_type = 'GAUSSIAN'
scene.cycles.sample_clamp_indirect = 0.0
scene.view_settings.view_transform = 'Standard'
bpy.context.view_layer.update()

# ---- added for rendering (the .blend has no active camera and no usable light): camera, sun
cam_auto = bpy.data.cameras.new('AutoCamera')
cam_auto.lens = 50.0
cam_auto.sensor_width = 36.0
cam_auto.clip_end = 1000.0
ob_auto_camera = bpy.data.objects.new('AutoCamera', cam_auto)
scene.collection.objects.link(ob_auto_camera)
ob_auto_camera.location = (11.0782, -9.65378, 8.92177)
ob_auto_camera.rotation_euler = (1.09748, -7.21219e-08, 0.694738)
scene.camera = ob_auto_camera
light_auto_sun = bpy.data.lights.new('AutoSun', 'SUN')
light_auto_sun.energy = 3.0
light_auto_sun.angle = 0.0523599
ob_auto_sun = bpy.data.objects.new('AutoSun', light_auto_sun)
scene.collection.objects.link(ob_auto_sun)
ob_auto_sun.rotation_euler = (0.872665, 0.174533, 0.523599)
bpy.context.view_layer.update()
